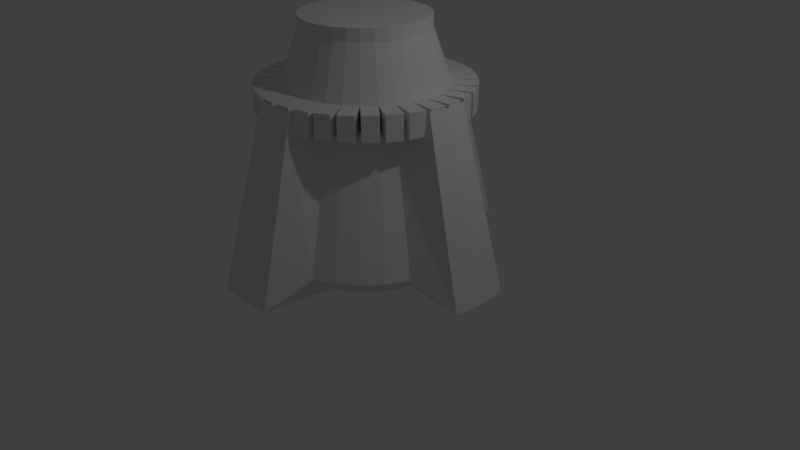 # Source: TurretBase.blend  (saved by Blender 2.79.0; exported with 4.5.12 LTS)
import bpy
from mathutils import Matrix  # noqa: F401  (used for matrix-valued properties, if any)

bpy.ops.wm.read_factory_settings(use_empty=True)
scene = bpy.context.scene
scene.name = 'Scene'

# ---- collections
col_collection_1 = bpy.data.collections.new('Collection 1'); scene.collection.children.link(col_collection_1)

# ---- world
world_world = bpy.data.worlds.new('World'); scene.world = world_world
world_world.color = (0.05088, 0.05088, 0.05088)
world_world.use_sun_shadow = False
world_world.sun_shadow_jitter_overblur = 0.0
world_world.cycles.sampling_method = 'MANUAL'

# ---- cameras
cam_camera = bpy.data.cameras.new('Camera')
cam_camera.clip_end = 100.0
cam_camera.lens = 35.0
cam_camera.sensor_width = 32.0
cam_camera.sensor_height = 18.0
cam_camera.ortho_scale = 7.314
cam_camera.dof.focus_distance = 0.0
cam_camera.dof.aperture_fstop = 128.0

# ---- lights
light_lamp = bpy.data.lights.new('Lamp', 'POINT')
light_lamp.transmission_factor = 0.0
light_lamp.cutoff_distance = 30.0
light_lamp.energy = 100.0
light_lamp.shadow_buffer_clip_start = 1.001
light_lamp.shadow_soft_size = 0.1
light_lamp.shadow_maximum_resolution = 0.006
light_lamp.use_absolute_resolution = True

# ---- meshes
me_cylinder = bpy.data.meshes.new('Cylinder')
me_cylinder.from_pydata([(0.0, 1.0, -1.0), (-1.078e-08, 1.334, 1.275), (0.1951, 0.9808, -1.0), (0.2602, 1.308, 1.275), (0.3827, 0.9239, -1.0), (0.3827, 0.9239, 1.0), (0.5556, 0.8315, -1.0), (0.5556, 0.8315, 1.0), (0.7071, 0.7071, -1.0), (0.7071, 0.7071, 1.0), (0.8315, 0.5556, -1.0), (0.8315, 0.5556, 1.0), (0.9239, 0.3827, -1.0), (0.9239, 0.3827, 1.0), (0.9808, 0.1951, -1.0), (1.308, 0.2602, 1.275), (1.0, 7.55e-08, -1.0), (1.334, 7.83e-09, 1.275), (0.9808, -0.1951, -1.0), (1.308, -0.2602, 1.275), (0.9239, -0.3827, -1.0), (0.9239, -0.3827, 1.0), (0.8315, -0.5556, -1.0), (0.8315, -0.5556, 1.0), (0.7071, -0.7071, -1.0), (0.7071, -0.7071, 1.0), (0.5556, -0.8315, -1.0), (0.5556, -0.8315, 1.0), (0.3827, -0.9239, -1.0), (0.3827, -0.9239, 1.0), (0.1951, -0.9808, -1.0), (0.2602, -1.308, 1.275), (-3.258e-07, -1.0, -1.0), (-4.454e-07, -1.334, 1.275), (-0.1951, -0.9808, -1.0), (-0.2602, -1.308, 1.275), (-0.3827, -0.9239, -1.0), (-0.3827, -0.9239, 1.0), (-0.5556, -0.8315, -1.0), (-0.5556, -0.8315, 1.0), (-0.7071, -0.7071, -1.0), (-0.7071, -0.7071, 1.0), (-0.8315, -0.5556, -1.0), (-0.8315, -0.5556, 1.0), (-0.9239, -0.3827, -1.0), (-0.9239, -0.3827, 1.0), (-0.9808, -0.1951, -1.0), (-1.308, -0.2602, 1.275), (-1.0, 9.656e-07, -1.0), (-1.334, 1.195e-06, 1.275), (-0.9808, 0.1951, -1.0), (-1.308, 0.2602, 1.275), (-0.9239, 0.3827, -1.0), (-0.9239, 0.3827, 1.0), (-0.8315, 0.5556, -1.0), (-0.8315, 0.5556, 1.0), (-0.7071, 0.7071, -1.0), (-0.7071, 0.7071, 1.0), (-0.5556, 0.8315, -1.0), (-0.5556, 0.8315, 1.0), (-0.3827, 0.9239, -1.0), (-0.3827, 0.9239, 1.0), (-0.1951, 0.9808, -1.0), (-0.2602, 1.308, 1.275), (0.1517, 0.7628, 1.926), (-5.474e-10, 0.7777, 1.926), (0.2976, 0.7185, 1.926), (0.4321, 0.6467, 1.926), (0.5499, 0.5499, 1.926), (0.6467, 0.4321, 1.926), (0.7185, 0.2976, 1.926), (0.7628, 0.1517, 1.926), (0.7777, 1.219e-07, 1.926), (0.7628, -0.1517, 1.926), (0.7185, -0.2976, 1.926), (0.6467, -0.4321, 1.926), (0.5499, -0.5499, 1.926), (0.4321, -0.6467, 1.926), (0.2976, -0.7185, 1.926), (0.1517, -0.7628, 1.926), (-2.54e-07, -0.7777, 1.926), (-0.1517, -0.7628, 1.926), (-0.2976, -0.7185, 1.926), (-0.4321, -0.6467, 1.926), (-0.5499, -0.5499, 1.926), (-0.6467, -0.4321, 1.926), (-0.7185, -0.2976, 1.926), (-0.7628, -0.1517, 1.926), (-0.7777, 8.141e-07, 1.926), (-0.7628, 0.1517, 1.926), (-0.7185, 0.2976, 1.926), (-0.6467, 0.4321, 1.926), (-0.5499, 0.5499, 1.926), (-0.4321, 0.6467, 1.926), (-0.2976, 0.7185, 1.926), (-0.1517, 0.7628, 1.926), (0.1517, 0.7628, 2.08), (-6.466e-08, 0.7777, 2.08), (0.2976, 0.7185, 2.08), (0.4321, 0.6467, 2.08), (0.5499, 0.5499, 2.08), (0.6467, 0.4321, 2.08), (0.7185, 0.2976, 2.08), (0.7628, 0.1517, 2.08), (0.7777, 1.219e-07, 2.08), (0.7628, -0.1517, 2.08), (0.7185, -0.2976, 2.08), (0.6467, -0.4321, 2.08), (0.5499, -0.5499, 2.08), (0.4321, -0.6467, 2.08), (0.2976, -0.7185, 2.08), (0.1517, -0.7628, 2.08), (-3.181e-07, -0.7777, 2.08), (-0.1517, -0.7628, 2.08), (-0.2976, -0.7185, 2.08), (-0.4321, -0.6467, 2.08), (-0.5499, -0.5499, 2.08), (-0.6467, -0.4321, 2.08), (-0.7185, -0.2976, 2.08), (-0.7628, -0.1517, 2.08), (-0.7777, 8.141e-07, 2.08), (-0.7628, 0.1517, 2.08), (-0.7185, 0.2976, 2.08), (-0.6467, 0.4321, 2.08), (-0.5499, 0.5499, 2.08), (-0.4321, 0.6467, 2.08), (-0.2976, 0.7185, 2.08), (-0.1517, 0.7628, 2.08), (0.1951, 0.9808, 1.0), (0.0, 1.0, 1.0), (0.3827, 0.9239, 1.0), (0.5556, 0.8315, 1.0), (0.7071, 0.7071, 1.0), (0.8315, 0.5556, 1.0), (0.9239, 0.3827, 1.0), (0.9808, 0.1951, 1.0), (1.0, 7.55e-08, 1.0), (0.9808, -0.1951, 1.0), (0.9239, -0.3827, 1.0), (0.8315, -0.5556, 1.0), (0.7071, -0.7071, 1.0), (0.5556, -0.8315, 1.0), (0.3827, -0.9239, 1.0), (0.1951, -0.9808, 1.0), (-3.258e-07, -1.0, 1.0), (-0.1951, -0.9808, 1.0), (-0.3827, -0.9239, 1.0), (-0.5556, -0.8315, 1.0), (-0.7071, -0.7071, 1.0), (-0.8315, -0.5556, 1.0), (-0.9239, -0.3827, 1.0), (-0.9808, -0.1951, 1.0), (-1.0, 9.656e-07, 1.0), (-0.9808, 0.1951, 1.0), (-0.9239, 0.3827, 1.0), (-0.8315, 0.5556, 1.0), (-0.7071, 0.7071, 1.0), (-0.5556, 0.8315, 1.0), (-0.3827, 0.9239, 1.0), (-0.1951, 0.9808, 1.0), (0.1951, 0.9808, 1.301), (-2.013e-08, 1.0, 1.301), (0.3827, 0.9239, 1.301), (0.5556, 0.8315, 1.301), (0.7071, 0.7071, 1.301), (0.8315, 0.5556, 1.301), (0.9239, 0.3827, 1.301), (0.9808, 0.1951, 1.301), (1.0, 7.55e-08, 1.301), (0.9808, -0.1951, 1.301), (0.9239, -0.3827, 1.301), (0.8315, -0.5556, 1.301), (0.7071, -0.7071, 1.301), (0.5556, -0.8315, 1.301), (0.3827, -0.9239, 1.301), (0.1951, -0.9808, 1.301), (-3.46e-07, -1.0, 1.301), (-0.1951, -0.9808, 1.301), (-0.3827, -0.9239, 1.301), (-0.5556, -0.8315, 1.301), (-0.7071, -0.7071, 1.301), (-0.8315, -0.5556, 1.301), (-0.9239, -0.3827, 1.301), (-0.9808, -0.1951, 1.301), (-1.0, 9.656e-07, 1.301), (-0.9808, 0.1951, 1.301), (-0.9239, 0.3827, 1.301), (-0.8315, 0.5556, 1.301), (-0.7071, 0.7071, 1.301), (-0.5556, 0.8315, 1.301), (-0.3827, 0.9239, 1.301), (-0.1951, 0.9808, 1.301), (-0.0313, 1.318, 1.0), (-0.2264, 1.299, 1.0), (-0.2264, 1.299, 1.301), (-0.0313, 1.318, 1.301), (1.229, -0.4754, 1.0), (1.286, -0.2878, 1.0), (1.286, -0.2878, 1.301), (1.229, -0.4754, 1.301), (-0.7061, -1.113, 1.0), (-0.5332, -1.206, 1.0), (-0.5332, -1.206, 1.301), (-0.7061, -1.113, 1.301), (-0.954, 0.9097, 1.0), (-1.078, 0.7582, 1.0), (-1.078, 0.7582, 1.301), (-0.954, 0.9097, 1.301), (1.206, 0.5332, 1.0), (1.113, 0.7061, 1.0), (1.113, 0.7061, 1.301), (1.206, 0.5332, 1.301), (0.2878, -1.286, 1.0), (0.4754, -1.229, 1.0), (0.4754, -1.229, 1.301), (0.2878, -1.286, 1.301), (-1.318, -0.0313, 1.0), (-1.299, -0.2264, 1.0), (-1.299, -0.2264, 1.301), (-1.318, -0.0313, 1.301), (0.4754, 1.229, 1.0), (0.2878, 1.286, 1.0), (0.2878, 1.286, 1.301), (0.4754, 1.229, 1.301), (1.113, -0.7061, 1.0), (1.206, -0.5332, 1.0), (1.206, -0.5332, 1.301), (1.113, -0.7061, 1.301), (-0.9097, -0.954, 1.0), (-0.7582, -1.078, 1.0), (-0.7582, -1.078, 1.301), (-0.9097, -0.954, 1.301), (-0.7582, 1.078, 1.0), (-0.9097, 0.954, 1.0), (-0.9097, 0.954, 1.301), (-0.7582, 1.078, 1.301), (1.286, 0.2878, 1.0), (1.229, 0.4754, 1.0), (1.229, 0.4754, 1.301), (1.286, 0.2878, 1.301), (0.0313, -1.318, 1.0), (0.2264, -1.299, 1.0), (0.2264, -1.299, 1.301), (0.0313, -1.318, 1.301), (-1.299, 0.2264, 1.0), (-1.318, 0.0313, 1.0), (-1.318, 0.0313, 1.301), (-1.299, 0.2264, 1.301), (0.7061, 1.113, 1.0), (0.5332, 1.206, 1.0), (0.5332, 1.206, 1.301), (0.7061, 1.113, 1.301), (0.954, -0.9097, 1.0), (1.078, -0.7582, 1.0), (1.078, -0.7582, 1.301), (0.954, -0.9097, 1.301), (-1.078, -0.7582, 1.0), (-0.954, -0.9097, 1.0), (-0.954, -0.9097, 1.301), (-1.078, -0.7582, 1.301), (-0.5332, 1.206, 1.0), (-0.7061, 1.113, 1.0), (-0.7061, 1.113, 1.301), (-0.5332, 1.206, 1.301), (1.318, 0.0313, 1.0), (1.299, 0.2264, 1.0), (1.299, 0.2264, 1.301), (1.318, 0.0313, 1.301), (-0.2264, -1.299, 1.0), (-0.0313, -1.318, 1.0), (-0.0313, -1.318, 1.301), (-0.2264, -1.299, 1.301), (-1.229, 0.4754, 1.0), (-1.286, 0.2878, 1.0), (-1.286, 0.2878, 1.301), (-1.229, 0.4754, 1.301), (0.9097, 0.954, 1.0), (0.7582, 1.078, 1.0), (0.7582, 1.078, 1.301), (0.9097, 0.954, 1.301), (0.7582, -1.078, 1.0), (0.9097, -0.954, 1.0), (0.9097, -0.954, 1.301), (0.7582, -1.078, 1.301), (-1.206, -0.5332, 1.0), (-1.113, -0.7061, 1.0), (-1.113, -0.7061, 1.301), (-1.206, -0.5332, 1.301), (-0.2878, 1.286, 1.0), (-0.4754, 1.229, 1.0), (-0.4754, 1.229, 1.301), (-0.2878, 1.286, 1.301), (1.299, -0.2264, 1.0), (1.318, -0.0313, 1.0), (1.318, -0.0313, 1.301), (1.299, -0.2264, 1.301), (-0.4754, -1.229, 1.0), (-0.2878, -1.286, 1.0), (-0.2878, -1.286, 1.301), (-0.4754, -1.229, 1.301), (-1.113, 0.7061, 1.0), (-1.206, 0.5332, 1.0), (-1.206, 0.5332, 1.301), (-1.113, 0.7061, 1.301), (1.078, 0.7582, 1.0), (0.954, 0.9097, 1.0), (0.954, 0.9097, 1.301), (1.078, 0.7582, 1.301), (0.5332, -1.206, 1.0), (0.7061, -1.113, 1.0), (0.7061, -1.113, 1.301), (0.5332, -1.206, 1.301), (-1.286, -0.2878, 1.0), (-1.229, -0.4754, 1.0), (-1.229, -0.4754, 1.301), (-1.286, -0.2878, 1.301), (0.2264, 1.299, 1.0), (0.0313, 1.318, 1.0), (0.0313, 1.318, 1.301), (0.2264, 1.299, 1.301), (-8.182e-08, 1.932, -0.9197), (0.3769, 1.895, -0.9197), (0.5543, 1.338, -0.6451), (0.8047, 1.204, -0.6451), (1.024, 1.024, -0.6451), (1.204, 0.8047, -0.6451), (1.338, 0.5543, -0.6451), (1.895, 0.3769, -0.9197), (1.932, -1.175e-07, -0.9197), (1.895, -0.3769, -0.9197), (1.338, -0.5543, -0.6451), (1.204, -0.8047, -0.6451), (1.024, -1.024, -0.6451), (0.8047, -1.204, -0.6451), (0.5543, -1.338, -0.6451), (0.3769, -1.895, -0.9197), (-7.114e-07, -1.932, -0.9197), (-0.3769, -1.895, -0.9197), (-0.5543, -1.338, -0.6451), (-0.8047, -1.204, -0.6451), (-1.024, -1.024, -0.6451), (-1.204, -0.8047, -0.6451), (-1.338, -0.5543, -0.6451), (-1.895, -0.3769, -0.9197), (-1.932, 1.602e-06, -0.9197), (-1.895, 0.3769, -0.9197), (-1.338, 0.5543, -0.6451), (-1.204, 0.8047, -0.6451), (-1.024, 1.024, -0.6451), (-0.8047, 1.204, -0.6451), (-0.5543, 1.338, -0.6451), (-0.3769, 1.895, -0.9197), (-5.326e-08, 1.448, -0.6451), (-5.252e-07, -1.448, -0.6451)], [(320, 352), (336, 353)], [(320, 1, 3, 321), (321, 3, 5, 322), (322, 5, 7, 323), (323, 7, 9, 324), (324, 9, 11, 325), (325, 11, 13, 326), (326, 13, 15, 327), (327, 15, 17, 328), (328, 17, 19, 329), (329, 19, 21, 330), (330, 21, 23, 331), (331, 23, 25, 332), (332, 25, 27, 333), (333, 27, 29, 334), (334, 29, 31, 335), (335, 31, 33, 336), (336, 33, 35, 337), (337, 35, 37, 338), (338, 37, 39, 339), (339, 39, 41, 340), (340, 41, 43, 341), (341, 43, 45, 342), (342, 45, 47, 343), (343, 47, 49, 344), (344, 49, 51, 345), (345, 51, 53, 346), (346, 53, 55, 347), (347, 55, 57, 348), (348, 57, 59, 349), (349, 59, 61, 350), (43, 41, 148, 149), (350, 61, 63, 351), (351, 63, 1, 320), (0, 2, 4, 6, 8, 10, 12, 14, 16, 18, 20, 22, 24, 26, 28, 30, 32, 34, 36, 38, 40, 42, 44, 46, 48, 50, 52, 54, 56, 58, 60, 62), (91, 90, 122, 123), (82, 83, 179, 178), (25, 23, 139, 140), (81, 82, 178, 177), (7, 5, 130, 131), (59, 57, 156, 157), (80, 81, 177, 176), (41, 39, 147, 148), (79, 80, 176, 175), (23, 21, 138, 139), (78, 79, 175, 174), (5, 3, 128, 130), (57, 55, 155, 156), (77, 78, 174, 173), (39, 37, 146, 147), (76, 77, 173, 172), (21, 19, 137, 138), (75, 76, 172, 171), (55, 53, 154, 155), (74, 75, 171, 170), (3, 1, 129, 128), (37, 35, 145, 146), (73, 74, 170, 169), (19, 17, 136, 137), (72, 73, 169, 168), (53, 51, 153, 154), (71, 72, 168, 167), (35, 33, 144, 145), (70, 71, 167, 166), (17, 15, 135, 136), (69, 70, 166, 165), (95, 65, 161, 191), (96, 97, 127, 126, 125, 124, 123, 122, 121, 120, 119, 118, 117, 116, 115, 114, 113, 112, 111, 110, 109, 108, 107, 106, 105, 104, 103, 102, 101, 100, 99, 98), (78, 77, 109, 110), (64, 65, 97, 96), (92, 91, 123, 124), (79, 78, 110, 111), (66, 64, 96, 98), (93, 92, 124, 125), (80, 79, 111, 112), (67, 66, 98, 99), (94, 93, 125, 126), (81, 80, 112, 113), (68, 67, 99, 100), (95, 94, 126, 127), (82, 81, 113, 114), (69, 68, 100, 101), (65, 95, 127, 97), (83, 82, 114, 115), (70, 69, 101, 102), (84, 83, 115, 116), (71, 70, 102, 103), (85, 84, 116, 117), (72, 71, 103, 104), (86, 85, 117, 118), (73, 72, 104, 105), (87, 86, 118, 119), (74, 73, 105, 106), (88, 87, 119, 120), (75, 74, 106, 107), (89, 88, 120, 121), (76, 75, 107, 108), (90, 89, 121, 122), (77, 76, 108, 109), (0, 320, 321, 2), (2, 321, 322, 4), (4, 322, 323, 6), (6, 323, 324, 8), (8, 324, 325, 10), (10, 325, 326, 12), (12, 326, 327, 14), (14, 327, 328, 16), (16, 328, 329, 18), (18, 329, 330, 20), (20, 330, 331, 22), (22, 331, 332, 24), (24, 332, 333, 26), (26, 333, 334, 28), (28, 334, 335, 30), (30, 335, 336, 32), (32, 336, 337, 34), (34, 337, 338, 36), (36, 338, 339, 38), (38, 339, 340, 40), (40, 340, 341, 42), (42, 341, 342, 44), (44, 342, 343, 46), (46, 343, 344, 48), (48, 344, 345, 50), (50, 345, 346, 52), (52, 346, 347, 54), (54, 347, 348, 56), (56, 348, 349, 58), (58, 349, 350, 60), (60, 350, 351, 62), (62, 351, 320, 0), (83, 84, 180, 179), (61, 59, 157, 158), (9, 7, 131, 132), (84, 85, 181, 180), (27, 25, 140, 141), (85, 86, 182, 181), (45, 43, 149, 150), (86, 87, 183, 182), (63, 61, 158, 159), (11, 9, 132, 133), (87, 88, 184, 183), (29, 27, 141, 142), (88, 89, 185, 184), (47, 45, 150, 151), (89, 90, 186, 185), (1, 63, 159, 129), (13, 11, 133, 134), (90, 91, 187, 186), (65, 64, 160, 161), (31, 29, 142, 143), (91, 92, 188, 187), (64, 66, 162, 160), (49, 47, 151, 152), (92, 93, 189, 188), (66, 67, 163, 162), (15, 13, 134, 135), (93, 94, 190, 189), (67, 68, 164, 163), (33, 31, 143, 144), (94, 95, 191, 190), (68, 69, 165, 164), (51, 49, 152, 153), (192, 193, 194, 195), (159, 193, 192, 129), (191, 194, 193, 159), (161, 195, 194, 191), (129, 192, 195, 161), (196, 197, 198, 199), (137, 197, 196, 138), (169, 198, 197, 137), (170, 199, 198, 169), (138, 196, 199, 170), (200, 201, 202, 203), (146, 201, 200, 147), (178, 202, 201, 146), (179, 203, 202, 178), (147, 200, 203, 179), (204, 205, 206, 207), (155, 205, 204, 156), (187, 206, 205, 155), (188, 207, 206, 187), (156, 204, 207, 188), (208, 209, 210, 211), (133, 209, 208, 134), (165, 210, 209, 133), (166, 211, 210, 165), (134, 208, 211, 166), (212, 213, 214, 215), (142, 213, 212, 143), (174, 214, 213, 142), (175, 215, 214, 174), (143, 212, 215, 175), (216, 217, 218, 219), (151, 217, 216, 152), (183, 218, 217, 151), (184, 219, 218, 183), (152, 216, 219, 184), (220, 221, 222, 223), (128, 221, 220, 130), (160, 222, 221, 128), (162, 223, 222, 160), (130, 220, 223, 162), (224, 225, 226, 227), (138, 225, 224, 139), (170, 226, 225, 138), (171, 227, 226, 170), (139, 224, 227, 171), (228, 229, 230, 231), (147, 229, 228, 148), (179, 230, 229, 147), (180, 231, 230, 179), (148, 228, 231, 180), (232, 233, 234, 235), (156, 233, 232, 157), (188, 234, 233, 156), (189, 235, 234, 188), (157, 232, 235, 189), (236, 237, 238, 239), (134, 237, 236, 135), (166, 238, 237, 134), (167, 239, 238, 166), (135, 236, 239, 167), (240, 241, 242, 243), (143, 241, 240, 144), (175, 242, 241, 143), (176, 243, 242, 175), (144, 240, 243, 176), (244, 245, 246, 247), (152, 245, 244, 153), (184, 246, 245, 152), (185, 247, 246, 184), (153, 244, 247, 185), (248, 249, 250, 251), (130, 249, 248, 131), (162, 250, 249, 130), (163, 251, 250, 162), (131, 248, 251, 163), (252, 253, 254, 255), (139, 253, 252, 140), (171, 254, 253, 139), (172, 255, 254, 171), (140, 252, 255, 172), (256, 257, 258, 259), (148, 257, 256, 149), (180, 258, 257, 148), (181, 259, 258, 180), (149, 256, 259, 181), (260, 261, 262, 263), (157, 261, 260, 158), (189, 262, 261, 157), (190, 263, 262, 189), (158, 260, 263, 190), (264, 265, 266, 267), (135, 265, 264, 136), (167, 266, 265, 135), (168, 267, 266, 167), (136, 264, 267, 168), (268, 269, 270, 271), (144, 269, 268, 145), (176, 270, 269, 144), (177, 271, 270, 176), (145, 268, 271, 177), (272, 273, 274, 275), (153, 273, 272, 154), (185, 274, 273, 153), (186, 275, 274, 185), (154, 272, 275, 186), (276, 277, 278, 279), (131, 277, 276, 132), (163, 278, 277, 131), (164, 279, 278, 163), (132, 276, 279, 164), (280, 281, 282, 283), (140, 281, 280, 141), (172, 282, 281, 140), (173, 283, 282, 172), (141, 280, 283, 173), (284, 285, 286, 287), (149, 285, 284, 150), (181, 286, 285, 149), (182, 287, 286, 181), (150, 284, 287, 182), (288, 289, 290, 291), (158, 289, 288, 159), (190, 290, 289, 158), (191, 291, 290, 190), (159, 288, 291, 191), (292, 293, 294, 295), (136, 293, 292, 137), (168, 294, 293, 136), (169, 295, 294, 168), (137, 292, 295, 169), (296, 297, 298, 299), (145, 297, 296, 146), (177, 298, 297, 145), (178, 299, 298, 177), (146, 296, 299, 178), (300, 301, 302, 303), (154, 301, 300, 155), (186, 302, 301, 154), (187, 303, 302, 186), (155, 300, 303, 187), (304, 305, 306, 307), (132, 305, 304, 133), (164, 306, 305, 132), (165, 307, 306, 164), (133, 304, 307, 165), (308, 309, 310, 311), (141, 309, 308, 142), (173, 310, 309, 141), (174, 311, 310, 173), (142, 308, 311, 174), (312, 313, 314, 315), (150, 313, 312, 151), (182, 314, 313, 150), (183, 315, 314, 182), (151, 312, 315, 183), (316, 317, 318, 319), (129, 317, 316, 128), (161, 318, 317, 129), (160, 319, 318, 161), (128, 316, 319, 160)])
me_cylinder.use_remesh_preserve_volume = False
me_cylinder.use_remesh_preserve_attributes = False
me_cylinder.use_mirror_vertex_groups = False
me_cylinder.update()

# ---- objects
ob_cylinder = bpy.data.objects.new('Cylinder', me_cylinder)
ob_lamp = bpy.data.objects.new('Lamp', light_lamp)
ob_camera = bpy.data.objects.new('Camera', cam_camera)

# ---- transforms, parenting, visibility, modifiers, constraints
ob_cylinder.location = (0.0, 0.0, 1.023)
ob_cylinder.lineart.crease_threshold = 0.0
ob_lamp.location = (4.076, 1.005, 5.904)
ob_lamp.rotation_euler = (0.6503, 0.05522, 1.866)
ob_lamp.lock_rotations_4d = False
ob_lamp.empty_display_type = 'ARROWS'
ob_lamp.color = (0.0, 0.0, 0.0, 0.0)
ob_lamp.lineart.crease_threshold = 0.0
ob_camera.location = (7.481, -6.508, 5.344)
ob_camera.rotation_euler = (1.109, 0.0, 0.8149)
ob_camera.lock_rotations_4d = False
ob_camera.empty_display_type = 'ARROWS'
ob_camera.color = (0.0, 0.0, 0.0, 0.0)
ob_camera.display_type = 'WIRE'
ob_camera.lineart.crease_threshold = 0.0

# ---- collection membership
col_collection_1.objects.link(ob_cylinder)
col_collection_1.objects.link(ob_lamp)
col_collection_1.objects.link(ob_camera)

# ---- scene / render settings (as saved in the file)
scene.camera = ob_camera
scene.frame_start = 1; scene.frame_end = 250; scene.frame_set(1)
scene.render.engine = 'BLENDER_EEVEE_NEXT'
scene.render.resolution_percentage = 50
scene.render.dither_intensity = 0.0
scene.cycles.use_denoising = False
scene.cycles.samples = 128
scene.cycles.sampling_pattern = 'TABULATED_SOBOL'
scene.cycles.use_adaptive_sampling = False
scene.cycles.use_light_tree = False
scene.cycles.blur_glossy = 0.0
scene.cycles.sample_clamp_indirect = 0.0
scene.view_settings.view_transform = 'Standard'
bpy.context.view_layer.update()
